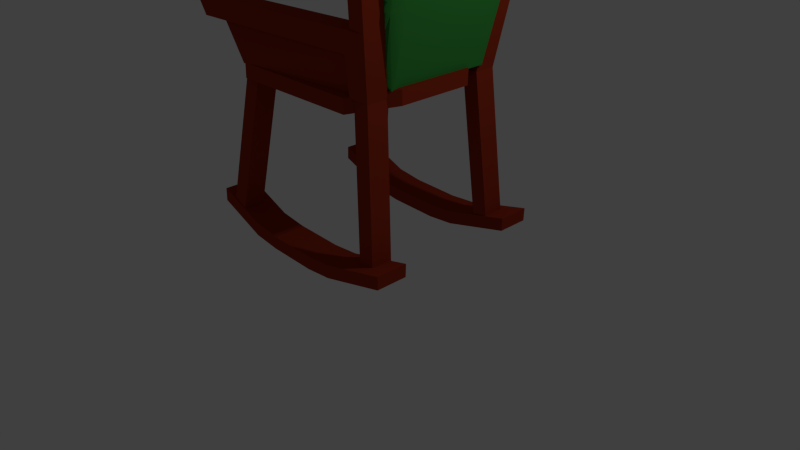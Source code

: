 # Source: rockingchair.blend  (saved by Blender 2.73.0; exported with 4.5.12 LTS)
import bpy
from mathutils import Matrix  # noqa: F401  (used for matrix-valued properties, if any)

bpy.ops.wm.read_factory_settings(use_empty=True)
scene = bpy.context.scene
scene.name = 'Scene'

# ---- collections
col_collection_1 = bpy.data.collections.new('Collection 1'); scene.collection.children.link(col_collection_1)

# ---- materials (node trees are filled in below, after node groups)
mat_coushion = bpy.data.materials.new('coushion')
mat_coushion.alpha_threshold = 0.0
mat_coushion.use_transparent_shadow = False
mat_coushion.diffuse_color = (0.04748, 0.3343, 0.05584, 1.0)
mat_coushion.roughness = 0.5
mat_coushion.specular_intensity = 0.0
mat_rocking_chair = bpy.data.materials.new('rocking chair')
mat_rocking_chair.alpha_threshold = 0.0
mat_rocking_chair.use_transparent_shadow = False
mat_rocking_chair.diffuse_color = (0.3343, 0.03541, 0.01215, 1.0)
mat_rocking_chair.roughness = 0.5
mat_rocking_chair.specular_intensity = 0.0

# ---- material node trees

# ---- world
world_world = bpy.data.worlds.new('World'); scene.world = world_world
world_world.color = (0.05088, 0.05088, 0.05088)
world_world.use_sun_shadow = False
world_world.sun_shadow_jitter_overblur = 0.0
world_world.cycles.sampling_method = 'MANUAL'
world_world.cycles.sample_map_resolution = 256

# ---- cameras
cam_camera = bpy.data.cameras.new('Camera')
cam_camera.clip_end = 100.0
cam_camera.lens = 35.0
cam_camera.sensor_width = 32.0
cam_camera.sensor_height = 18.0
cam_camera.ortho_scale = 7.314
cam_camera.dof.focus_distance = 0.0
cam_camera.dof.aperture_fstop = 128.0

# ---- lights
light_lamp = bpy.data.lights.new('Lamp', 'POINT')
light_lamp.transmission_factor = 0.0
light_lamp.cutoff_distance = 30.0
light_lamp.energy = 100.0
light_lamp.shadow_buffer_clip_start = 1.001
light_lamp.shadow_soft_size = 0.1
light_lamp.shadow_maximum_resolution = 0.006
light_lamp.use_absolute_resolution = True
light_lamp.cycles.use_multiple_importance_sampling = False

# ---- meshes
me_cube = bpy.data.meshes.new('Cube')
me_cube.from_pydata([(-1.0, -1.0, -1.0), (-1.0, 1.0, -1.0), (1.0, 1.0, -1.0), (1.0, -1.0, -1.0), (-1.0, -1.0, 1.0), (-1.0, 1.0, 1.0), (1.0, 1.443, 1.0), (1.0, -1.601, 1.0), (-1.119, 0.6058, 0.9961), (-1.0, 0.6058, -1.0), (0.7711, 0.6058, 1.243), (1.0, 0.6058, -1.0), (-1.0, -0.634, -1.0), (0.7711, -0.634, 1.243), (-1.119, -0.634, 0.9961), (1.0, -0.634, -1.0), (-0.5529, 1.443, 1.0), (-0.5529, 1.0, -1.0), (-0.5529, -1.601, 1.0), (-0.5529, -1.0, -1.0), (-0.7819, 0.6058, 1.243), (-0.5529, 0.6058, -1.0), (-0.5529, -0.634, -1.0), (-0.7819, -0.634, 1.243), (-1.0, -1.0, 0.6423), (-1.0, 1.0, 0.6423), (1.0, 1.306, 0.6423), (1.0, -1.52, 0.6423), (1.0, 0.6058, 0.6423), (-1.095, 0.6058, 0.6391), (-1.095, -0.634, 0.6391), (1.0, -0.634, 0.6423), (-0.5529, -1.52, 0.6423), (-0.5529, 1.306, 0.6423), (-1.119, 0.5306, 0.9961), (1.0, 0.5306, -1.0), (-1.0, 0.5306, -1.0), (0.7711, 0.5306, 1.243), (-0.5529, 0.5306, -1.0), (-0.7819, 0.5306, 1.243), (1.0, 0.5306, 0.6423), (-1.095, 0.5306, 0.6391), (-1.0, -0.5589, -1.0), (0.7711, -0.5589, 1.243), (-0.5529, -0.5589, -1.0), (-0.7819, -0.5589, 1.243), (-1.095, -0.5589, 0.6391), (-1.119, -0.5589, 0.9961), (1.0, -0.5589, -1.0), (1.0, -0.5589, 0.6423), (-1.0, 1.0, 0.5891), (1.0, 1.299, 0.5891), (1.0, -1.52, 0.5891), (1.0, 0.6058, 0.5891), (-1.095, 0.6058, 0.586), (-1.095, -0.634, 0.586), (1.0, -0.634, 0.5891), (-0.5529, -1.52, 0.5891), (-0.5529, 1.299, 0.5891), (-1.0, -1.0, 0.5891), (1.0, 0.5306, 0.5891), (-1.095, 0.5306, 0.586), (-1.095, -0.5589, 0.586), (1.0, -0.5589, 0.5891), (-1.0, 1.0, -0.2165), (1.0, 1.14, -0.2165), (1.0, -1.251, -0.2165), (1.0, 0.6058, -0.2165), (-1.095, 0.6058, -0.2196), (-1.095, -0.634, -0.2196), (1.0, -0.634, -0.2165), (-0.5529, -1.251, -0.2165), (-0.5529, 1.14, -0.2165), (1.0, 0.5306, -0.2165), (-1.095, 0.5306, -0.2196), (-1.095, -0.5589, -0.2196), (1.0, -0.5589, -0.2165), (-1.0, -1.0, -0.2165), (-1.0, 1.0, -0.2692), (1.0, 1.122, -0.2692), (1.0, -1.251, -0.2692), (1.0, 0.6058, -0.2692), (-1.095, 0.6058, -0.2723), (-1.095, -0.634, -0.2723), (1.0, -0.634, -0.2692), (-0.5529, -1.251, -0.2692), (-0.5529, 1.122, -0.2692), (1.0, 0.5306, -0.2692), (-1.095, 0.5306, -0.2723), (-1.095, -0.5589, -0.2723), (1.0, -0.5589, -0.2692), (-1.0, -1.0, -0.2692), (-1.0, 1.0, -0.9821), (1.0, 1.0, -0.9821), (1.0, -1.0, -0.9821), (1.0, 0.6058, -0.9821), (-1.119, 0.6058, -0.986), (-1.119, -0.634, -0.986), (1.0, -0.634, -0.9821), (-0.5529, -1.0, -0.9821), (-0.5529, 1.0, -0.9821), (1.0, 0.5306, -0.9821), (-1.119, 0.5306, -0.986), (-1.119, -0.5589, -0.986), (1.0, -0.5589, -0.9821), (-1.0, -1.0, -0.9821), (-1.119, 0.9174, 0.9961), (1.0, 0.9174, -1.0), (-1.0, 0.9174, -1.0), (0.952, 1.36, 1.051), (-0.6009, 1.36, 1.051), (-0.5529, 0.9174, -1.0), (1.0, 0.9174, 0.6423), (-1.119, 0.9174, 0.6383), (1.0, 0.9174, 0.5891), (-1.119, 0.9174, 0.5852), (1.0, 0.9174, -0.2165), (-1.119, 0.9174, -0.2204), (1.0, 0.9174, -0.2692), (-1.119, 0.9174, -0.2731), (1.0, 0.9174, -0.9821), (-1.119, 0.9174, -0.986), (-1.0, -0.9378, -1.0), (0.9611, -1.539, 1.041), (-1.119, -0.9378, 0.9961), (1.0, -0.9378, -1.0), (-0.5919, -1.539, 1.041), (-0.5529, -0.9378, -1.0), (-1.119, -0.9378, 0.6383), (1.0, -0.9378, 0.6423), (-1.119, -0.9378, 0.5852), (1.0, -0.9378, 0.5891), (-1.119, -0.9378, -0.2204), (1.0, -0.9378, -0.2165), (-1.119, -0.9378, -0.2731), (1.0, -0.9378, -0.2692), (-1.119, -0.9378, -0.986), (1.0, -0.9378, -0.9821), (-1.0, 0.5222, 1.0), (1.0, 0.5222, -1.0), (1.0, 0.5222, 0.6423), (-1.0, 0.5222, -1.0), (0.7711, 0.5222, 1.243), (-0.5529, 0.5222, -1.0), (-0.7819, 0.5222, 1.243), (-1.0, 0.5222, 0.6423), (1.0, 0.5222, 0.5891), (-1.0, 0.5222, 0.5891), (1.0, 0.5222, -0.2165), (-1.0, 0.5222, -0.2165), (1.0, 0.5222, -0.2692), (-1.0, 0.5222, -0.2692), (1.0, 0.5222, -0.9821), (-1.0, 0.5222, -0.9821), (-1.0, 0.6162, -1.0), (0.7772, 0.6162, 1.236), (-0.7758, 0.6162, 1.236), (-0.5529, 0.6162, -1.0), (-1.0, 0.6162, 0.6423), (-1.0, 0.6162, 0.5891), (-1.0, 0.6162, -0.2165), (-1.0, 0.6162, -0.2692), (-1.0, 0.6162, -0.9821), (-1.0, 0.6162, 1.0), (1.0, 0.6162, -1.0), (1.0, 0.6162, 0.6423), (1.0, 0.6162, 0.5891), (1.0, 0.6162, -0.2165), (1.0, 0.6162, -0.2692), (1.0, 0.6162, -0.9821), (-1.0, -1.0, -0.284), (-1.0, 1.0, -0.284), (1.0, 1.122, -0.284), (1.0, -1.251, -0.284), (1.0, 0.6058, -0.284), (-1.0, 0.6058, -0.284), (-1.0, -0.634, -0.284), (1.0, -0.634, -0.284), (-0.5529, -1.251, -0.284), (-0.5529, 1.122, -0.284), (1.0, 0.5306, -0.284), (-1.0, 0.5306, -0.284), (-1.0, -0.5589, -0.284), (1.0, -0.5589, -0.284), (-1.0, 0.9174, -0.284), (1.0, 0.9174, -0.284), (1.0, -0.9378, -0.284), (-1.0, -0.9378, -0.284), (-1.0, 0.5222, -0.284), (1.0, 0.5222, -0.284), (-1.0, 0.6162, -0.284), (1.0, 0.6162, -0.284), (-1.0, -0.5469, -1.0), (0.7711, -0.5469, 1.243), (-0.5529, -0.5469, -1.0), (-0.7819, -0.5469, 1.243), (-1.0, -0.5469, 0.6423), (-1.0, -0.5469, 0.5891), (-1.0, -0.5469, -0.2165), (-1.0, -0.5469, -0.2692), (-1.0, -0.5469, -0.9821), (-1.0, -0.5469, 1.0), (1.0, -0.5469, -1.0), (1.0, -0.5469, 0.6423), (1.0, -0.5469, 0.5891), (1.0, -0.5469, -0.2165), (1.0, -0.5469, -0.2692), (1.0, -0.5469, -0.9821), (-1.0, -0.5469, -0.284), (1.0, -0.5469, -0.284), (-1.0, -0.6464, 1.0), (1.0, -0.6464, -1.0), (1.0, -0.6464, 0.6423), (1.0, -0.6464, 0.5891), (1.0, -0.6464, -0.2165), (1.0, -0.6464, -0.2692), (1.0, -0.6464, -0.9821), (-1.0, -0.6464, -1.0), (0.7788, -0.6464, 1.235), (-0.7741, -0.6464, 1.235), (-0.5529, -0.6464, -1.0), (-1.0, -0.6464, 0.6423), (-1.0, -0.6464, 0.5891), (-1.0, -0.6464, -0.2165), (-1.0, -0.6464, -0.2692), (-1.0, -0.6464, -0.9821), (1.0, -0.6464, -0.284), (-1.0, -0.6464, -0.284), (-1.0, -1.0, -0.2076), (-1.0, 1.0, -0.2076), (1.0, 1.14, -0.2076), (1.0, -1.251, -0.2076), (1.0, 0.6058, -0.2076), (-1.0, 0.6058, -0.2076), (-1.0, -0.634, -0.2076), (1.0, -0.634, -0.2076), (-0.5529, -1.251, -0.2076), (-0.5529, 1.14, -0.2076), (1.0, 0.5306, -0.2076), (-1.0, 0.5306, -0.2076), (-1.0, -0.5589, -0.2076), (1.0, -0.5589, -0.2076), (-1.0, 0.9174, -0.2076), (1.0, 0.9174, -0.2076), (1.0, -0.9378, -0.2076), (-1.0, -0.9378, -0.2076), (-1.0, 0.5222, -0.2076), (1.0, 0.5222, -0.2076), (-1.0, 0.6162, -0.2076), (1.0, 0.6162, -0.2076), (-1.0, -0.5469, -0.2076), (1.0, -0.5469, -0.2076), (1.0, -0.6464, -0.2076), (-1.0, -0.6464, -0.2076), (-1.0, -1.0, 0.5763), (-1.0, 1.0, 0.5763), (1.0, 1.299, 0.5763), (1.0, -1.52, 0.5763), (1.0, 0.6058, 0.5763), (-1.0, 0.6058, 0.5763), (-1.0, -0.634, 0.5763), (1.0, -0.634, 0.5763), (-0.5529, -1.52, 0.5763), (-0.5529, 1.299, 0.5763), (1.0, 0.5306, 0.5763), (-1.0, 0.5306, 0.5763), (-1.0, -0.5589, 0.5763), (1.0, -0.5589, 0.5763), (-1.0, 0.9174, 0.5763), (1.0, 0.9174, 0.5763), (1.0, -0.9378, 0.5763), (-1.0, -0.9378, 0.5763), (-1.0, 0.5222, 0.5763), (1.0, 0.5222, 0.5763), (-1.0, 0.6162, 0.5763), (1.0, 0.6162, 0.5763), (-1.0, -0.5469, 0.5763), (1.0, -0.5469, 0.5763), (1.0, -0.6464, 0.5763), (-1.0, -0.6464, 0.5763), (-1.0, -1.0, 0.6477), (-1.0, 1.0, 0.6477), (1.0, 1.306, 0.6477), (1.0, -1.52, 0.6477), (0.9965, 0.6058, 0.6514), (-1.0, 0.6058, 0.6477), (-1.0, -0.634, 0.6477), (0.9965, -0.634, 0.6514), (-0.5529, -1.52, 0.6477), (-0.5529, 1.306, 0.6477), (-1.0, 0.5306, 0.6477), (0.9965, 0.5306, 0.6514), (-1.0, -0.5589, 0.6477), (0.9965, -0.5589, 0.6514), (-1.0, 0.9174, 0.6477), (0.9993, 0.9174, 0.6485), (0.9994, -0.9378, 0.6484), (-1.0, -0.9378, 0.6477), (0.9965, 0.5222, 0.6514), (-1.0, 0.5222, 0.6477), (-1.0, 0.6162, 0.6477), (0.9966, 0.6162, 0.6513), (-1.0, -0.5469, 0.6477), (0.9965, -0.5469, 0.6514), (0.9966, -0.6464, 0.6513), (-1.0, -0.6464, 0.6477), (-1.0, -1.0, 0.6536), (-1.0, 1.0, 0.6536), (1.0, 1.306, 0.6536), (1.0, -1.52, 0.6536), (0.9928, 0.6058, 0.6612), (-1.119, 0.6058, 0.6496), (-1.119, -0.634, 0.6496), (0.9928, -0.634, 0.6612), (-0.5529, -1.52, 0.6536), (-0.5529, 1.306, 0.6536), (-1.119, 0.5306, 0.6496), (0.9928, 0.5306, 0.6612), (-1.119, -0.5589, 0.6496), (0.9928, -0.5589, 0.6612), (-1.119, 0.9174, 0.6496), (0.9985, 0.9174, 0.6552), (0.9988, -0.9378, 0.6549), (-1.119, -0.9378, 0.6496), (0.9928, 0.5222, 0.6612), (-1.0, 0.5222, 0.6536), (-1.0, 0.6162, 0.6536), (0.993, 0.6162, 0.661), (-1.0, -0.5469, 0.6536), (0.9928, -0.5469, 0.6612), (0.993, -0.6464, 0.661), (-1.0, -0.6464, 0.6536), (-1.0, 1.0, 0.5658), (1.0, 1.299, 0.5658), (1.0, -1.52, 0.5658), (1.0, 0.6058, 0.5658), (-1.119, 0.6058, 0.5618), (-1.119, -0.634, 0.5618), (1.0, -0.634, 0.5658), (-0.5529, -1.52, 0.5658), (-0.5529, 1.299, 0.5658), (1.0, 0.5306, 0.5658), (-1.119, 0.5306, 0.5618), (-1.119, -0.5589, 0.5618), (1.0, -0.5589, 0.5658), (-1.119, 0.9174, 0.5618), (1.0, 0.9174, 0.5658), (1.0, -0.9378, 0.5658), (-1.119, -0.9378, 0.5618), (-1.0, 0.5222, 0.5658), (1.0, 0.5222, 0.5658), (-1.0, 0.6162, 0.5658), (1.0, 0.6162, 0.5658), (-1.0, -0.5469, 0.5658), (1.0, -0.5469, 0.5658), (1.0, -0.6464, 0.5658), (-1.0, -0.6464, 0.5658), (-1.0, -1.0, 0.5658), (-1.119, -0.5348, 0.9961), (1.0, -0.5348, -1.0), (1.0, -0.5348, 0.6423), (1.0, -0.5348, 0.5891), (1.0, -0.5348, -0.2165), (1.0, -0.5348, -0.2692), (1.0, -0.5348, -0.9821), (1.0, -0.5348, -0.284), (-1.0, -0.5348, -1.0), (0.7711, -0.5348, 1.243), (-0.5529, -0.5348, -1.0), (-0.7819, -0.5348, 1.243), (-1.119, -0.5348, 0.6383), (-1.119, -0.5348, 0.5852), (-1.119, -0.5348, -0.2204), (-1.119, -0.5348, -0.2731), (-1.119, -0.5348, -0.986), (-1.0, -0.5348, -0.284), (1.0, -0.5348, -0.2076), (-1.0, -0.5348, -0.2076), (-1.0, -0.5348, 0.5763), (1.0, -0.5348, 0.5763), (0.9965, -0.5348, 0.6514), (-1.0, -0.5348, 0.6477), (-1.119, -0.5348, 0.6496), (0.9928, -0.5348, 0.6612), (-1.119, -0.5348, 0.5618), (1.0, -0.5348, 0.5658), (-1.0, -0.653, -1.0), (0.783, -0.653, 1.23), (-0.77, -0.653, 1.23), (-0.5529, -0.653, -1.0), (-1.119, -0.653, 0.6383), (-1.119, -0.653, 0.5852), (-1.119, -0.653, -0.2204), (-1.119, -0.653, -0.2731), (-1.119, -0.653, -0.986), (-1.0, -0.653, -0.284), (-1.119, -0.653, 0.9961), (1.0, -0.653, -1.0), (1.0, -0.653, 0.6423), (1.0, -0.653, 0.5891), (1.0, -0.653, -0.2165), (1.0, -0.653, -0.2692), (1.0, -0.653, -0.9821), (1.0, -0.653, -0.284), (-1.0, -0.653, -0.2076), (1.0, -0.653, -0.2076), (1.0, -0.653, 0.5763), (-1.0, -0.653, 0.5763), (-1.0, -0.653, 0.6477), (0.9967, -0.653, 0.6512), (0.9931, -0.653, 0.6608), (-1.119, -0.653, 0.6496), (1.0, -0.653, 0.5658), (-1.119, -0.653, 0.5618), (-1.119, 0.6317, 0.9961), (1.0, 0.6317, -1.0), (1.0, 0.6317, 0.6423), (1.0, 0.6317, 0.5891), (1.0, 0.6317, -0.2165), (1.0, 0.6317, -0.2692), (1.0, 0.6317, -0.9821), (-1.0, 0.6317, -1.0), (0.7861, 0.6317, 1.227), (-0.7668, 0.6317, 1.227), (-0.5529, 0.6317, -1.0), (-1.119, 0.6317, 0.6383), (-1.119, 0.6317, 0.5852), (-1.119, 0.6317, -0.2204), (-1.119, 0.6317, -0.2731), (-1.119, 0.6317, -0.986), (1.0, 0.6317, -0.284), (-1.0, 0.6317, -0.284), (1.0, 0.6317, -0.2076), (-1.0, 0.6317, -0.2076), (-1.0, 0.6317, 0.5763), (1.0, 0.6317, 0.5763), (0.9967, 0.6317, 0.6512), (-1.0, 0.6317, 0.6477), (-1.119, 0.6317, 0.6496), (0.9933, 0.6317, 0.6607), (-1.119, 0.6317, 0.5618), (1.0, 0.6317, 0.5658), (-1.119, 0.4986, 0.9961), (1.0, 0.4986, -1.0), (1.0, 0.4986, 0.6423), (1.0, 0.4986, 0.5891), (1.0, 0.4986, -0.2165), (1.0, 0.4986, -0.2692), (1.0, 0.4986, -0.9821), (1.0, 0.4986, -0.284), (1.0, 0.4986, -0.2076), (1.0, 0.4986, 0.5763), (0.9965, 0.4986, 0.6514), (0.9928, 0.4986, 0.6612), (1.0, 0.4986, 0.5658), (-1.0, 0.4986, -1.0), (0.7711, 0.4986, 1.243), (-0.5529, 0.4986, -1.0), (-0.7819, 0.4986, 1.243), (-1.119, 0.4986, 0.6383), (-1.119, 0.4986, 0.5852), (-1.119, 0.4986, -0.2204), (-1.119, 0.4986, -0.2731), (-1.119, 0.4986, -0.986), (-1.0, 0.4986, -0.284), (-1.0, 0.4986, -0.2076), (-1.0, 0.4986, 0.5763), (-1.0, 0.4986, 0.6477), (-1.119, 0.4986, 0.6496), (-1.119, 0.4986, 0.5618), (-1.0, 1.0, -0.2027), (1.0, 1.14, -0.2027), (1.0, -1.251, -0.2027), (1.0, 0.6058, -0.2027), (-1.119, 0.6058, -0.2066), (-1.119, -0.634, -0.2066), (1.0, -0.634, -0.2027), (-0.5529, -1.251, -0.2027), (-0.5529, 1.14, -0.2027), (1.0, 0.5306, -0.2027), (-1.119, 0.5306, -0.2066), (-1.119, -0.5589, -0.2066), (1.0, -0.5589, -0.2027), (-1.119, 0.9174, -0.2066), (1.0, 0.9174, -0.2027), (1.0, -0.9378, -0.2027), (-1.119, -0.9378, -0.2066), (-1.0, 0.5222, -0.2027), (1.0, 0.5222, -0.2027), (-1.0, 0.6162, -0.2027), (1.0, 0.6162, -0.2027), (-1.0, -0.5469, -0.2027), (1.0, -0.5469, -0.2027), (1.0, -0.6464, -0.2027), (-1.0, -0.6464, -0.2027), (-1.0, -1.0, -0.2027), (-1.119, -0.5348, -0.2066), (1.0, -0.5348, -0.2027), (1.0, -0.653, -0.2027), (-1.119, -0.653, -0.2066), (-1.119, 0.6317, -0.2066), (1.0, 0.6317, -0.2027), (1.0, 0.4986, -0.2027), (-1.119, 0.4986, -0.2066), (-1.0, 1.0, -0.2956), (1.0, 1.122, -0.2956), (1.0, -1.251, -0.2956), (1.0, 0.6058, -0.2956), (-1.119, 0.6058, -0.2996), (-1.119, -0.634, -0.2996), (1.0, -0.634, -0.2956), (-0.5529, -1.251, -0.2956), (-0.5529, 1.122, -0.2956), (1.0, 0.5306, -0.2956), (-1.119, 0.5306, -0.2996), (-1.119, -0.5589, -0.2996), (1.0, -0.5589, -0.2956), (-1.119, 0.9174, -0.2996), (1.0, 0.9174, -0.2956), (1.0, -0.9378, -0.2956), (-1.119, -0.9378, -0.2996), (-1.0, 0.5222, -0.2956), (1.0, 0.5222, -0.2956), (-1.0, 0.6162, -0.2956), (1.0, 0.6162, -0.2956), (-1.0, -1.0, -0.2956), (-1.0, -0.5469, -0.2956), (1.0, -0.5469, -0.2956), (1.0, -0.6464, -0.2956), (-1.0, -0.6464, -0.2956), (1.0, -0.5348, -0.2956), (-1.119, -0.5348, -0.2996), (-1.119, -0.653, -0.2996), (1.0, -0.653, -0.2956), (1.0, 0.6317, -0.2956), (-1.119, 0.6317, -0.2996), (1.0, 0.4986, -0.2956), (-1.119, 0.4986, -0.2996)], [], [(121, 92, 1, 108), (100, 93, 2, 17), (137, 94, 3, 125), (99, 105, 0, 19), (111, 17, 2, 107), (110, 16, 5, 106), (39, 20, 8, 34), (38, 21, 11, 35), (169, 95, 11, 164), (102, 96, 9, 36), (225, 97, 12, 217), (220, 22, 15, 211), (219, 23, 14, 210), (104, 98, 15, 48), (218, 13, 23, 219), (217, 12, 22, 220), (36, 9, 21, 38), (37, 10, 20, 39), (109, 6, 16, 110), (108, 1, 17, 111), (94, 99, 19, 3), (92, 100, 17, 1), (281, 289, 33, 25), (283, 288, 32, 27), (293, 287, 31, 49), (305, 286, 30, 221), (290, 285, 29, 41), (301, 284, 28, 165), (288, 280, 24, 32), (296, 283, 27, 129), (289, 282, 26, 33), (294, 281, 25, 113), (299, 290, 41, 145), (284, 291, 40, 28), (142, 37, 39, 144), (141, 36, 38, 143), (95, 101, 35, 11), (153, 102, 36, 141), (143, 38, 35, 139), (144, 39, 34, 138), (23, 45, 47, 14), (22, 44, 48, 15), (97, 103, 42, 12), (12, 42, 44, 22), (13, 43, 45, 23), (286, 292, 46, 30), (303, 293, 49, 203), (207, 104, 48, 202), (203, 49, 63, 204), (30, 46, 62, 55), (145, 41, 61, 147), (28, 40, 60, 53), (25, 33, 58, 50), (27, 32, 57, 52), (49, 31, 56, 63), (221, 30, 55, 222), (41, 29, 54, 61), (165, 28, 53, 166), (32, 24, 59, 57), (129, 27, 52, 131), (33, 26, 51, 58), (113, 25, 50, 115), (251, 241, 76, 205), (234, 240, 75, 69), (246, 239, 74, 149), (232, 238, 73, 67), (229, 237, 72, 64), (231, 236, 71, 66), (241, 235, 70, 76), (253, 234, 69, 223), (239, 233, 68, 74), (249, 232, 67, 167), (236, 228, 77, 71), (244, 231, 66, 133), (237, 230, 65, 72), (242, 229, 64, 117), (205, 76, 90, 206), (69, 75, 89, 83), (149, 74, 88, 151), (67, 73, 87, 81), (64, 72, 86, 78), (66, 71, 85, 80), (76, 70, 84, 90), (223, 69, 83, 224), (74, 68, 82, 88), (167, 67, 81, 168), (71, 77, 91, 85), (133, 66, 80, 135), (72, 65, 79, 86), (117, 64, 78, 119), (527, 516, 104, 207), (509, 515, 103, 97), (521, 514, 102, 153), (507, 513, 101, 95), (504, 512, 100, 92), (506, 511, 99, 94), (516, 510, 98, 104), (529, 509, 97, 225), (514, 508, 96, 102), (524, 507, 95, 169), (511, 525, 105, 99), (519, 506, 94, 137), (512, 505, 93, 100), (517, 504, 92, 121), (535, 517, 121, 429), (505, 518, 120, 93), (427, 117, 119, 428), (65, 116, 118, 79), (433, 242, 117, 427), (230, 243, 116, 65), (425, 113, 115, 426), (26, 112, 114, 51), (437, 294, 113, 425), (282, 295, 112, 26), (421, 108, 111, 424), (422, 109, 110, 423), (93, 120, 107, 2), (423, 110, 106, 414), (424, 111, 107, 415), (429, 121, 108, 421), (533, 519, 137, 402), (525, 520, 136, 105), (400, 133, 135, 401), (77, 132, 134, 91), (405, 244, 133, 400), (228, 245, 132, 77), (398, 129, 131, 399), (24, 128, 130, 59), (409, 296, 129, 398), (280, 297, 128, 24), (0, 122, 127, 19), (7, 123, 126, 18), (18, 126, 124, 4), (19, 127, 125, 3), (105, 136, 122, 0), (402, 137, 125, 397), (537, 521, 153, 463), (513, 522, 152, 101), (461, 149, 151, 462), (73, 148, 150, 87), (465, 246, 149, 461), (238, 247, 148, 73), (459, 145, 147, 460), (40, 140, 146, 60), (101, 152, 139, 35), (291, 298, 140, 40), (458, 144, 138, 442), (457, 143, 139, 443), (463, 153, 141, 455), (455, 141, 143, 457), (456, 142, 144, 458), (467, 299, 145, 459), (96, 162, 154, 9), (21, 157, 164, 11), (20, 156, 163, 8), (10, 155, 156, 20), (9, 154, 157, 21), (285, 300, 158, 29), (29, 158, 159, 54), (233, 248, 160, 68), (68, 160, 161, 82), (508, 523, 162, 96), (534, 524, 169, 420), (418, 167, 168, 419), (432, 249, 167, 418), (416, 165, 166, 417), (436, 301, 165, 416), (420, 169, 164, 415), (419, 168, 191, 430), (82, 161, 190, 175), (87, 150, 189, 180), (462, 151, 188, 464), (91, 134, 187, 170), (401, 135, 186, 403), (79, 118, 185, 172), (428, 119, 184, 431), (119, 78, 171, 184), (86, 79, 172, 179), (135, 80, 173, 186), (85, 91, 170, 178), (168, 81, 174, 191), (88, 82, 175, 181), (224, 83, 176, 227), (90, 84, 177, 183), (80, 85, 178, 173), (78, 86, 179, 171), (81, 87, 180, 174), (151, 88, 181, 188), (83, 89, 182, 176), (206, 90, 183, 209), (363, 206, 209, 365), (89, 199, 208, 182), (292, 302, 196, 46), (43, 193, 195, 45), (42, 192, 194, 44), (103, 200, 192, 42), (44, 194, 202, 48), (45, 195, 201, 47), (46, 196, 197, 62), (240, 250, 198, 75), (75, 198, 199, 89), (515, 526, 200, 103), (530, 527, 207, 364), (362, 205, 206, 363), (376, 251, 205, 362), (360, 203, 204, 361), (364, 207, 202, 359), (380, 303, 203, 360), (393, 224, 227, 395), (84, 215, 226, 177), (98, 216, 211, 15), (287, 304, 212, 31), (31, 212, 213, 56), (235, 252, 214, 70), (70, 214, 215, 84), (510, 528, 216, 98), (532, 529, 225, 394), (392, 223, 224, 393), (404, 253, 223, 392), (390, 221, 222, 391), (408, 305, 221, 390), (386, 217, 220, 389), (387, 218, 219, 388), (388, 219, 210, 396), (389, 220, 211, 397), (394, 225, 217, 386), (499, 494, 253, 404), (476, 493, 252, 235), (497, 492, 251, 376), (481, 491, 250, 240), (501, 490, 249, 432), (474, 489, 248, 233), (479, 488, 247, 238), (503, 487, 246, 465), (495, 486, 245, 228), (498, 485, 244, 405), (471, 484, 243, 230), (500, 483, 242, 433), (483, 470, 229, 242), (478, 471, 230, 237), (485, 472, 231, 244), (477, 495, 228, 236), (490, 473, 232, 249), (480, 474, 233, 239), (494, 475, 234, 253), (482, 476, 235, 241), (472, 477, 236, 231), (470, 478, 237, 229), (473, 479, 238, 232), (487, 480, 239, 246), (475, 481, 240, 234), (492, 482, 241, 251), (204, 63, 267, 277), (55, 62, 266, 260), (147, 61, 265, 272), (53, 60, 264, 258), (50, 58, 263, 255), (52, 57, 262, 257), (63, 56, 261, 267), (222, 55, 260, 279), (61, 54, 259, 265), (166, 53, 258, 275), (57, 59, 254, 262), (131, 52, 257, 270), (58, 51, 256, 263), (115, 50, 255, 268), (426, 115, 268, 434), (51, 114, 269, 256), (399, 131, 270, 406), (59, 130, 271, 254), (460, 147, 272, 466), (60, 146, 273, 264), (54, 159, 274, 259), (417, 166, 275, 435), (62, 197, 276, 266), (361, 204, 277, 379), (56, 213, 278, 261), (391, 222, 279, 407), (411, 331, 305, 408), (313, 330, 304, 287), (383, 329, 303, 380), (318, 328, 302, 292), (439, 327, 301, 436), (311, 326, 300, 285), (468, 325, 299, 467), (317, 324, 298, 291), (306, 323, 297, 280), (410, 322, 296, 409), (308, 321, 295, 282), (438, 320, 294, 437), (329, 319, 293, 303), (312, 318, 292, 286), (310, 317, 291, 284), (325, 316, 290, 299), (320, 307, 281, 294), (315, 308, 282, 289), (322, 309, 283, 296), (314, 306, 280, 288), (327, 310, 284, 301), (316, 311, 285, 290), (331, 312, 286, 305), (319, 313, 287, 293), (309, 314, 288, 283), (307, 315, 289, 281), (5, 16, 315, 307), (7, 18, 314, 309), (43, 13, 313, 319), (210, 14, 312, 331), (34, 8, 311, 316), (155, 10, 310, 327), (18, 4, 306, 314), (123, 7, 309, 322), (16, 6, 308, 315), (106, 5, 307, 320), (138, 34, 316, 325), (10, 37, 317, 310), (14, 47, 318, 312), (193, 43, 319, 329), (414, 106, 320, 438), (6, 109, 321, 308), (387, 123, 322, 410), (4, 124, 323, 306), (37, 142, 324, 317), (442, 138, 325, 468), (8, 163, 326, 311), (422, 155, 327, 439), (47, 201, 328, 318), (367, 193, 329, 383), (13, 218, 330, 313), (396, 210, 331, 411), (277, 267, 344, 354), (260, 266, 343, 337), (272, 265, 342, 349), (258, 264, 341, 335), (255, 263, 340, 332), (257, 262, 339, 334), (267, 261, 338, 344), (279, 260, 337, 356), (265, 259, 336, 342), (275, 258, 335, 352), (262, 254, 357, 339), (270, 257, 334, 347), (263, 256, 333, 340), (268, 255, 332, 345), (434, 268, 345, 440), (256, 269, 346, 333), (406, 270, 347, 412), (254, 271, 348, 357), (466, 272, 349, 469), (264, 273, 350, 341), (259, 274, 351, 336), (435, 275, 352, 441), (266, 276, 353, 343), (379, 277, 354, 385), (261, 278, 355, 338), (407, 279, 356, 413), (451, 379, 385, 454), (276, 378, 384, 353), (456, 367, 383, 453), (201, 358, 382, 328), (328, 382, 381, 302), (453, 383, 380, 452), (445, 361, 379, 451), (197, 371, 378, 276), (491, 496, 377, 250), (502, 497, 376, 450), (452, 380, 360, 444), (448, 364, 359, 443), (444, 360, 361, 445), (450, 376, 362, 446), (446, 362, 363, 447), (536, 530, 364, 448), (447, 363, 365, 449), (199, 373, 375, 208), (302, 381, 370, 196), (193, 367, 369, 195), (192, 366, 368, 194), (200, 374, 366, 192), (194, 368, 359, 202), (195, 369, 358, 201), (196, 370, 371, 197), (250, 377, 372, 198), (198, 372, 373, 199), (526, 531, 374, 200), (271, 407, 413, 348), (278, 406, 412, 355), (124, 396, 411, 323), (218, 387, 410, 330), (330, 410, 409, 304), (323, 411, 408, 297), (130, 391, 407, 271), (213, 399, 406, 278), (493, 498, 405, 252), (486, 499, 404, 245), (136, 394, 386, 122), (127, 389, 397, 125), (126, 388, 396, 124), (123, 387, 388, 126), (122, 386, 389, 127), (297, 408, 390, 128), (128, 390, 391, 130), (245, 404, 392, 132), (132, 392, 393, 134), (520, 532, 394, 136), (134, 393, 395, 187), (215, 401, 403, 226), (216, 402, 397, 211), (304, 409, 398, 212), (212, 398, 399, 213), (252, 405, 400, 214), (214, 400, 401, 215), (528, 533, 402, 216), (269, 435, 441, 346), (274, 434, 440, 351), (109, 422, 439, 321), (163, 414, 438, 326), (326, 438, 437, 300), (321, 439, 436, 295), (114, 417, 435, 269), (159, 426, 434, 274), (489, 500, 433, 248), (484, 501, 432, 243), (161, 428, 431, 190), (118, 419, 430, 185), (120, 420, 415, 107), (295, 436, 416, 112), (112, 416, 417, 114), (243, 432, 418, 116), (116, 418, 419, 118), (518, 534, 420, 120), (162, 429, 421, 154), (157, 424, 415, 164), (156, 423, 414, 163), (155, 422, 423, 156), (154, 421, 424, 157), (300, 437, 425, 158), (158, 425, 426, 159), (248, 433, 427, 160), (160, 427, 428, 161), (523, 535, 429, 162), (150, 447, 449, 189), (522, 536, 448, 152), (148, 446, 447, 150), (247, 450, 446, 148), (140, 444, 445, 146), (152, 448, 443, 139), (298, 452, 444, 140), (488, 502, 450, 247), (146, 445, 451, 273), (324, 453, 452, 298), (142, 456, 453, 324), (273, 451, 454, 350), (378, 466, 469, 384), (358, 442, 468, 382), (382, 468, 467, 381), (371, 460, 466, 378), (496, 503, 465, 377), (373, 462, 464, 375), (381, 467, 459, 370), (367, 456, 458, 369), (366, 455, 457, 368), (374, 463, 455, 366), (368, 457, 443, 359), (369, 458, 442, 358), (370, 459, 460, 371), (377, 465, 461, 372), (372, 461, 462, 373), (531, 537, 463, 374), (384, 469, 503, 496), (350, 454, 502, 488), (346, 441, 501, 484), (351, 440, 500, 489), (348, 413, 499, 486), (355, 412, 498, 493), (454, 385, 497, 502), (353, 384, 496, 491), (354, 344, 482, 492), (337, 343, 481, 475), (349, 342, 480, 487), (335, 341, 479, 473), (332, 340, 478, 470), (334, 339, 477, 472), (344, 338, 476, 482), (356, 337, 475, 494), (342, 336, 474, 480), (352, 335, 473, 490), (339, 357, 495, 477), (347, 334, 472, 485), (340, 333, 471, 478), (345, 332, 470, 483), (440, 345, 483, 500), (333, 346, 484, 471), (412, 347, 485, 498), (357, 348, 486, 495), (469, 349, 487, 503), (341, 350, 488, 479), (336, 351, 489, 474), (441, 352, 490, 501), (343, 353, 491, 481), (385, 354, 492, 497), (338, 355, 493, 476), (413, 356, 494, 499), (375, 464, 537, 531), (189, 449, 536, 522), (190, 431, 535, 523), (185, 430, 534, 518), (226, 403, 533, 528), (187, 395, 532, 520), (208, 375, 531, 526), (449, 365, 530, 536), (395, 227, 529, 532), (177, 226, 528, 510), (365, 209, 527, 530), (182, 208, 526, 515), (430, 191, 524, 534), (175, 190, 523, 508), (180, 189, 522, 513), (464, 188, 521, 537), (170, 187, 520, 525), (403, 186, 519, 533), (172, 185, 518, 505), (431, 184, 517, 535), (184, 171, 504, 517), (179, 172, 505, 512), (186, 173, 506, 519), (178, 170, 525, 511), (191, 174, 507, 524), (181, 175, 508, 514), (227, 176, 509, 529), (183, 177, 510, 516), (173, 178, 511, 506), (171, 179, 512, 504), (174, 180, 513, 507), (188, 181, 514, 521), (176, 182, 515, 509), (209, 183, 516, 527)])
me_cube.polygons.foreach_set('use_smooth', [True] * 536)
me_cube.materials.append(mat_coushion)
me_cube.use_remesh_preserve_volume = False
me_cube.use_remesh_preserve_attributes = False
me_cube.use_mirror_vertex_groups = False
me_cube.update()
me_cube_001 = bpy.data.meshes.new('Cube.001')
me_cube_001.from_pydata([(-0.9874, -1.102, -1.089), (-1.0, 1.164, -1.0), (0.529, 0.9449, -1.025), (0.6225, -0.9936, -1.089), (-0.9874, -1.102, -0.9052), (-1.0, 1.164, -0.8161), (0.529, 0.9449, -0.8409), (0.6225, -0.9936, -0.9052), (-1.524, 0.4991, -0.8161), (-1.524, 0.4991, -1.0), (1.0, 0.4991, -0.8161), (1.0, 0.4991, -1.0), (-1.524, -0.5095, -1.0), (1.0, -0.5095, -0.8161), (-1.524, -0.5095, -0.8161), (1.0, -0.5095, -1.0), (-1.317, -1.168, -2.828), (-1.317, -0.8884, -2.828), (-1.108, -0.8884, -2.828), (-1.108, -1.168, -2.828), (-1.039, -1.036, -0.9965), (-1.039, -0.7559, -0.9965), (-0.8296, -0.7559, -0.9965), (-0.8296, -1.036, -0.9965), (-1.317, 0.954, -2.828), (-1.317, 1.234, -2.828), (-1.108, 1.234, -2.828), (-1.108, 0.954, -2.828), (-1.039, 0.7522, -0.9965), (-1.039, 1.032, -0.9965), (-0.8296, 1.032, -0.9965), (-0.8296, 0.7522, -0.9965), (0.9902, 0.8515, -0.1431), (0.9902, 1.131, -0.1431), (-1.338, 1.38, -0.1431), (-1.338, 1.1, -0.1431), (0.9939, 0.8554, -0.1126), (0.9939, 1.135, -0.1126), (0.7846, 1.135, -0.1126), (0.7846, 0.8554, -0.1126), (0.8955, -0.998, -2.828), (0.8955, -0.7183, -2.828), (1.105, -0.7183, -2.828), (1.105, -0.998, -2.828), (0.9703, -1.318, 1.453), (0.9703, -1.039, 1.453), (1.18, -1.039, 1.453), (1.18, -1.318, 1.453), (0.6884, -0.904, -0.9237), (0.6884, -0.6242, -0.9237), (0.8976, -0.6242, -0.9237), (0.8976, -0.904, -0.9237), (0.8955, 0.8758, -2.828), (0.8955, 1.156, -2.828), (1.105, 1.156, -2.828), (1.105, 0.8758, -2.828), (0.9703, 1.06, 1.453), (0.9703, 1.34, 1.453), (1.18, 1.34, 1.453), (1.18, 1.06, 1.453), (0.6884, 0.7494, -0.9237), (0.6884, 1.029, -0.9237), (0.8976, 1.029, -0.9237), (0.8976, 0.7494, -0.9237), (-0.8955, 1.073, -0.9132), (-0.9475, 1.169, -0.9184), (0.8989, 1.031, -0.9132), (0.8989, 0.7508, -0.9132), (-1.275, 1.066, -0.4051), (-1.275, 1.346, -0.4051), (0.9592, 1.097, -0.4051), (0.9592, 0.8172, -0.4051), (-1.105, 1.231, -0.447), (0.9548, 1.092, -0.4418), (0.9548, 0.8124, -0.4418), (-1.054, 1.135, -0.4418), (0.7809, -1.04, -0.1439), (0.7809, -0.7602, -0.1439), (0.9901, -0.7602, -0.1439), (0.9901, -1.04, -0.1439), (-1.509, -1.057, -0.1739), (0.9866, -0.755, -0.1739), (0.9866, -1.035, -0.1739), (-1.509, -1.337, -0.1739), (-1.424, -1.015, -0.4153), (0.9579, -0.7129, -0.4153), (0.9579, -0.9927, -0.4153), (-1.424, -1.295, -0.4153), (-1.321, -1.03, -0.4272), (0.9565, -0.7108, -0.4272), (0.9565, -0.9906, -0.4272), (-1.321, -1.129, -0.4272), (-1.006, -1.008, -0.9138), (0.8988, -0.626, -0.9138), (0.8988, -0.9057, -0.9138), (-1.006, -1.107, -0.9138), (0.961, 0.8554, -0.1126), (0.961, 1.135, -0.1126), (1.147, 1.34, 1.453), (1.072, 1.156, -2.828), (1.147, 1.06, 1.453), (1.072, 0.8758, -2.828), (0.8648, 0.7494, -0.9237), (0.8648, 1.029, -0.9237), (0.6251, 1.17, -0.1431), (0.6251, 0.8905, -0.1431), (0.6093, 0.9559, -0.914), (0.6175, 0.8431, -0.9132), (0.6088, 0.8562, -0.4051), (0.6088, 1.136, -0.4051), (0.6398, 0.9048, -0.4418), (0.6317, 1.018, -0.4426), (0.9627, 0.8554, -0.1126), (1.148, 1.34, 1.453), (1.073, 0.8758, -2.828), (0.8665, 0.7494, -0.9237), (0.6432, 0.8885, -0.1431), (0.6314, 0.7989, -0.9132), (0.6262, 0.8543, -0.4051), (0.6555, 0.8605, -0.4418), (0.9627, 1.135, -0.1126), (1.073, 1.156, -2.828), (1.148, 1.06, 1.453), (0.8665, 1.029, -0.9237), (0.6432, 1.168, -0.1431), (0.6237, 1.004, -0.914), (0.6262, 1.134, -0.4051), (0.6477, 1.065, -0.4426), (1.154, -1.039, 1.453), (1.079, -0.7183, -2.828), (1.154, -1.318, 1.453), (1.079, -0.998, -2.828), (0.8717, -0.904, -0.9237), (0.8717, -0.6242, -0.9237), (0.9642, -0.7602, -0.1439), (0.9642, -1.04, -0.1439), (0.6772, -0.7924, -0.1739), (0.6772, -1.072, -0.1739), (0.6626, -0.7503, -0.4153), (0.6626, -1.03, -0.4153), (0.6742, -0.7405, -0.4272), (0.6742, -1.02, -0.4272), (0.6627, -0.6634, -0.9138), (0.6627, -0.9432, -0.9138), (1.077, -0.7183, -2.828), (1.152, -1.318, 1.453), (0.8701, -0.6242, -0.9237), (0.9626, -0.7602, -0.1439), (0.6584, -0.7947, -0.1739), (0.6447, -0.7526, -0.4153), (0.657, -0.7808, -0.4272), (0.6483, -0.7042, -0.9138), (1.152, -1.039, 1.453), (1.077, -0.998, -2.828), (0.8701, -0.904, -0.9237), (0.9626, -1.04, -0.1439), (0.6584, -1.074, -0.1739), (0.6447, -1.032, -0.4153), (0.657, -0.945, -0.4272), (0.6483, -0.8684, -0.9138), (-1.487, 0.8461, -2.833), (-1.487, 1.263, -2.833), (1.371, 1.277, -2.833), (1.371, 0.8602, -2.833), (-1.487, 0.8461, -2.663), (-1.487, 1.263, -2.663), (1.371, 1.277, -2.663), (1.371, 0.8602, -2.663), (0.1691, 1.273, -2.941), (0.1691, 1.273, -3.111), (0.1691, 0.8555, -2.941), (0.1691, 0.8555, -3.111), (-0.4738, 1.268, -3.111), (-0.4738, 0.851, -2.941), (-0.4738, 1.268, -2.941), (-0.4738, 0.851, -3.111), (0.5242, 1.275, -2.902), (0.5242, 0.858, -3.072), (0.5242, 1.275, -3.072), (0.5242, 0.858, -2.902), (-0.8349, 1.266, -3.074), (-0.8349, 0.8485, -2.904), (-0.8349, 1.266, -2.904), (-0.8349, 0.8485, -3.074), (-1.487, -1.178, -2.833), (-1.487, -0.7609, -2.833), (1.371, -0.7469, -2.833), (1.371, -1.164, -2.833), (-1.487, -1.178, -2.663), (-1.487, -0.7609, -2.663), (1.371, -0.7469, -2.663), (1.371, -1.164, -2.663), (0.1691, -0.7516, -2.941), (0.1691, -0.7516, -3.111), (0.1691, -1.169, -2.941), (0.1691, -1.169, -3.111), (-0.4738, -0.7561, -3.111), (-0.4738, -1.173, -2.941), (-0.4738, -0.7561, -2.941), (-0.4738, -1.173, -3.111), (0.5242, -0.7491, -2.902), (0.5242, -1.166, -3.072), (0.5242, -0.7491, -3.072), (0.5242, -1.166, -2.902), (-0.8349, -0.7586, -3.074), (-0.8349, -1.176, -2.904), (-0.8349, -0.7586, -2.904), (-0.8349, -1.176, -3.074)], [], [(8, 5, 1, 9), (5, 6, 2, 1), (13, 7, 3, 15), (7, 4, 0, 3), (9, 1, 2, 11), (10, 6, 5, 8), (13, 10, 8, 14), (12, 9, 11, 15), (6, 10, 11, 2), (14, 8, 9, 12), (4, 14, 12, 0), (0, 12, 15, 3), (7, 13, 14, 4), (10, 13, 15, 11), (20, 21, 17, 16), (21, 22, 18, 17), (22, 23, 19, 18), (23, 20, 16, 19), (16, 17, 18, 19), (23, 22, 21, 20), (28, 29, 25, 24), (29, 30, 26, 25), (30, 31, 27, 26), (31, 28, 24, 27), (24, 25, 26, 27), (31, 30, 29, 28), (120, 37, 33, 124), (39, 38, 34, 35), (100, 56, 39, 96), (58, 59, 36, 37), (113, 58, 37, 120), (56, 57, 38, 39), (48, 49, 41, 40), (133, 50, 42, 129), (50, 51, 43, 42), (154, 48, 40, 153), (131, 129, 42, 43), (145, 152, 45, 44), (159, 95, 48, 154), (93, 94, 51, 50), (142, 93, 50, 133), (95, 92, 49, 48), (60, 61, 53, 52), (123, 62, 54, 121), (62, 63, 55, 54), (102, 60, 52, 101), (114, 121, 54, 55), (100, 98, 57, 56), (107, 64, 60, 102), (66, 67, 63, 62), (125, 66, 62, 123), (64, 65, 61, 60), (37, 36, 32, 33), (96, 39, 35, 105), (75, 72, 65, 64), (127, 73, 66, 125), (73, 74, 67, 66), (110, 75, 64, 107), (105, 35, 68, 108), (33, 32, 71, 70), (124, 33, 70, 126), (35, 34, 69, 68), (108, 68, 75, 110), (70, 71, 74, 73), (126, 70, 73, 127), (68, 69, 72, 75), (44, 45, 77, 76), (128, 46, 78, 134), (46, 47, 79, 78), (145, 44, 76, 155), (76, 77, 80, 83), (134, 78, 81, 136), (78, 79, 82, 81), (155, 76, 83, 156), (83, 80, 84, 87), (136, 81, 85, 138), (81, 82, 86, 85), (156, 83, 87, 157), (87, 84, 88, 91), (138, 85, 89, 140), (85, 86, 90, 89), (157, 87, 91, 158), (91, 88, 92, 95), (140, 89, 93, 142), (89, 90, 94, 93), (158, 91, 95, 159), (69, 109, 111, 72), (118, 108, 110, 119), (34, 104, 109, 69), (116, 105, 108, 118), (119, 110, 107, 117), (72, 111, 106, 65), (112, 96, 105, 116), (65, 106, 103, 61), (117, 107, 102, 115), (122, 113, 98, 100), (52, 53, 99, 101), (115, 102, 101, 114), (61, 103, 99, 53), (57, 98, 97, 38), (122, 100, 96, 112), (38, 97, 104, 34), (59, 122, 112, 36), (63, 115, 114, 55), (59, 58, 113, 122), (67, 117, 115, 63), (36, 112, 116, 32), (74, 119, 117, 67), (32, 116, 118, 71), (71, 118, 119, 74), (109, 126, 127, 111), (104, 124, 126, 109), (111, 127, 125, 106), (106, 125, 123, 103), (101, 99, 121, 114), (103, 123, 121, 99), (98, 113, 120, 97), (97, 120, 124, 104), (90, 141, 143, 94), (150, 140, 142, 151), (86, 139, 141, 90), (149, 138, 140, 150), (82, 137, 139, 86), (148, 136, 138, 149), (79, 135, 137, 82), (147, 134, 136, 148), (47, 130, 135, 79), (152, 128, 134, 147), (151, 142, 133, 146), (94, 143, 132, 51), (47, 46, 128, 130), (153, 144, 129, 131), (51, 132, 131, 43), (146, 133, 129, 144), (49, 146, 144, 41), (40, 41, 144, 153), (92, 151, 146, 49), (45, 152, 147, 77), (77, 147, 148, 80), (80, 148, 149, 84), (84, 149, 150, 88), (88, 150, 151, 92), (141, 158, 159, 143), (139, 157, 158, 141), (137, 156, 157, 139), (135, 155, 156, 137), (130, 145, 155, 135), (143, 159, 154, 132), (130, 128, 152, 145), (132, 154, 153, 131), (164, 165, 161, 160), (176, 166, 162, 178), (166, 167, 163, 162), (181, 164, 160, 183), (177, 178, 162, 163), (181, 182, 165, 164), (179, 176, 168, 170), (175, 172, 169, 171), (179, 170, 171, 177), (174, 168, 169, 172), (182, 174, 172, 180), (183, 180, 172, 175), (170, 168, 174, 173), (170, 173, 175, 171), (167, 179, 177, 163), (167, 166, 176, 179), (171, 169, 178, 177), (168, 176, 178, 169), (160, 161, 180, 183), (165, 182, 180, 161), (173, 174, 182, 181), (173, 181, 183, 175), (188, 189, 185, 184), (200, 190, 186, 202), (190, 191, 187, 186), (205, 188, 184, 207), (201, 202, 186, 187), (205, 206, 189, 188), (203, 200, 192, 194), (199, 196, 193, 195), (203, 194, 195, 201), (198, 192, 193, 196), (206, 198, 196, 204), (207, 204, 196, 199), (194, 192, 198, 197), (194, 197, 199, 195), (191, 203, 201, 187), (191, 190, 200, 203), (195, 193, 202, 201), (192, 200, 202, 193), (184, 185, 204, 207), (189, 206, 204, 185), (197, 198, 206, 205), (197, 205, 207, 199)])
me_cube_001.materials.append(mat_rocking_chair)
me_cube_001.use_remesh_preserve_volume = False
me_cube_001.use_remesh_preserve_attributes = False
me_cube_001.use_mirror_vertex_groups = False
me_cube_001.update()
arm_armature = bpy.data.armatures.new('Armature')  # bones are not reproduced

# ---- objects
ob_armature = bpy.data.objects.new('Armature', arm_armature)
ob_cube_001 = bpy.data.objects.new('Cube.001', me_cube)
ob_cube = bpy.data.objects.new('Cube', me_cube_001)
ob_lamp = bpy.data.objects.new('Lamp', light_lamp)
ob_camera = bpy.data.objects.new('Camera', cam_camera)

# ---- transforms, parenting, visibility, modifiers, constraints
ob_armature.location = (-0.01115, 0.02679, 0.2587)
ob_armature.rotation_euler = (0.0, 0.04772, 0.0)
ob_armature.lineart.crease_threshold = 0.0
ob_cube_001.parent = ob_armature
ob_cube_001.matrix_parent_inverse = Matrix(((1.0, 0.0, 0.0, 0.01115), (0.0, 1.0, 0.0, -0.02679), (0.0, 0.0, 1.0, -0.2587), (0.0, 0.0, 0.0, 1.0)))
ob_cube_001.location = (0.9253, 0.09056, 3.841)
ob_cube_001.rotation_euler = (0.0, 0.1745, 0.0)
ob_cube_001.scale = (0.23, 0.7, 1.23)
ob_cube_001.lineart.crease_threshold = 0.0
_vg = ob_cube_001.vertex_groups.new(name='Bone')
for _i, _w in zip([0, 1, 2, 3, 4, 5, 6, 7, 8, 9, 10, 11, 12, 13, 14, 15, 16, 17, 18, 19, 20, 21, 22, 23, 24, 25, 26, 27, 28, 29, 30, 31, 32, 33, 34, 35, 36, 37, 38, 39, 40, 41, 42, 43, 44, 45, 46, 47, 48, 49, 50, 51, 52, 53, 54, 55, 56, 57, 58, 59, 60, 61, 62, 63, 64, 65, 66, 67, 68, 69, 70, 71, 72, 73, 74, 75, 76, 77, 78, 79, 80, 81, 82, 83, 84, 85, 86, 87, 88, 89, 90, 91, 92, 93, 94, 95, 96, 97, 98, 99, 100, 101, 102, 103, 104, 105, 106, 107, 108, 109, 110, 111, 112, 113, 114, 115, 116, 117, 118, 119, 120, 121, 122, 123, 124, 125, 126, 127, 128, 129, 130, 131, 132, 133, 134, 135, 136, 137, 138, 139, 140, 141, 142, 143, 144, 145, 146, 147, 148, 149, 150, 151, 152, 153, 154, 155, 156, 157, 158, 159, 160, 161, 162, 163, 164, 165, 166, 167, 168, 169, 170, 171, 172, 173, 174, 175, 176, 177, 178, 179, 180, 181, 182, 183, 184, 185, 186, 187, 188, 189, 190, 191, 192, 193, 194, 195, 196, 197, 198, 199, 200, 201, 202, 203, 204, 205, 206, 207, 208, 209, 210, 211, 212, 213, 214, 215, 216, 217, 218, 219, 220, 221, 222, 223, 224, 225, 226, 227, 228, 229, 230, 231, 232, 233, 234, 235, 236, 237, 238, 239, 240, 241, 242, 243, 244, 245, 246, 247, 248, 249, 250, 251, 252, 253, 254, 255, 256, 257, 258, 259, 260, 261, 262, 263, 264, 265, 266, 267, 268, 269, 270, 271, 272, 273, 274, 275, 276, 277, 278, 279, 280, 281, 282, 283, 284, 285, 286, 287, 288, 289, 290, 291, 292, 293, 294, 295, 296, 297, 298, 299, 300, 301, 302, 303, 304, 305, 306, 307, 308, 309, 310, 311, 312, 313, 314, 315, 316, 317, 318, 319, 320, 321, 322, 323, 324, 325, 326, 327, 328, 329, 330, 331, 332, 333, 334, 335, 336, 337, 338, 339, 340, 341, 342, 343, 344, 345, 346, 347, 348, 349, 350, 351, 352, 353, 354, 355, 356, 357, 358, 359, 360, 361, 362, 363, 364, 365, 366, 367, 368, 369, 370, 371, 372, 373, 374, 375, 376, 377, 378, 379, 380, 381, 382, 383, 384, 385, 386, 387, 388, 389, 390, 391, 392, 393, 394, 395, 396, 397, 398, 399, 400, 401, 402, 403, 404, 405, 406, 407, 408, 409, 410, 411, 412, 413, 414, 415, 416, 417, 418, 419, 420, 421, 422, 423, 424, 425, 426, 427, 428, 429, 430, 431, 432, 433, 434, 435, 436, 437, 438, 439, 440, 441, 442, 443, 444, 445, 446, 447, 448, 449, 450, 451, 452, 453, 454, 455, 456, 457, 458, 459, 460, 461, 462, 463, 464, 465, 466, 467, 468, 469, 470, 471, 472, 473, 474, 475, 476, 477, 478, 479, 480, 481, 482, 483, 484, 485, 486, 487, 488, 489, 490, 491, 492, 493, 494, 495, 496, 497, 498, 499, 500, 501, 502, 503, 504, 505, 506, 507, 508, 509, 510, 511, 512, 513, 514, 515, 516, 517, 518, 519, 520, 521, 522, 523, 524, 525, 526, 527, 528, 529, 530, 531, 532, 533, 534, 535, 536, 537], [1.0, 1.0, 1.0, 1.0, 1.0, 1.0, 1.0, 1.0, 1.0, 1.0, 1.0, 1.0, 1.0, 1.0, 1.0, 1.0, 1.0, 1.0, 1.0, 1.0, 1.0, 1.0, 1.0, 1.0, 1.0, 1.0, 1.0, 1.0, 1.0, 1.0, 1.0, 1.0, 1.0, 1.0, 1.0, 1.0, 1.0, 1.0, 1.0, 1.0, 1.0, 1.0, 1.0, 1.0, 1.0, 1.0, 1.0, 1.0, 1.0, 1.0, 1.0, 1.0, 1.0, 1.0, 1.0, 1.0, 1.0, 1.0, 1.0, 1.0, 1.0, 1.0, 1.0, 1.0, 1.0, 1.0, 1.0, 1.0, 1.0, 1.0, 1.0, 1.0, 1.0, 1.0, 1.0, 1.0, 1.0, 1.0, 1.0, 1.0, 1.0, 1.0, 1.0, 1.0, 1.0, 1.0, 1.0, 1.0, 1.0, 1.0, 1.0, 1.0, 1.0, 1.0, 1.0, 1.0, 1.0, 1.0, 1.0, 1.0, 1.0, 1.0, 1.0, 1.0, 1.0, 1.0, 1.0, 1.0, 1.0, 1.0, 1.0, 1.0, 1.0, 1.0, 1.0, 1.0, 1.0, 1.0, 1.0, 1.0, 1.0, 1.0, 1.0, 1.0, 1.0, 1.0, 1.0, 1.0, 1.0, 1.0, 1.0, 1.0, 1.0, 1.0, 1.0, 1.0, 1.0, 1.0, 1.0, 1.0, 1.0, 1.0, 1.0, 1.0, 1.0, 1.0, 1.0, 1.0, 1.0, 1.0, 1.0, 1.0, 1.0, 1.0, 1.0, 1.0, 1.0, 1.0, 1.0, 1.0, 1.0, 1.0, 1.0, 1.0, 1.0, 1.0, 1.0, 1.0, 1.0, 1.0, 1.0, 1.0, 1.0, 1.0, 1.0, 1.0, 1.0, 1.0, 1.0, 1.0, 1.0, 1.0, 1.0, 1.0, 1.0, 1.0, 1.0, 1.0, 1.0, 1.0, 1.0, 1.0, 1.0, 1.0, 1.0, 1.0, 1.0, 1.0, 1.0, 1.0, 1.0, 1.0, 1.0, 1.0, 1.0, 1.0, 1.0, 1.0, 1.0, 1.0, 1.0, 1.0, 1.0, 1.0, 1.0, 1.0, 1.0, 1.0, 1.0, 1.0, 1.0, 1.0, 1.0, 1.0, 1.0, 1.0, 1.0, 1.0, 1.0, 1.0, 1.0, 1.0, 1.0, 1.0, 1.0, 1.0, 1.0, 1.0, 1.0, 1.0, 1.0, 1.0, 1.0, 1.0, 1.0, 1.0, 1.0, 1.0, 1.0, 1.0, 1.0, 1.0, 1.0, 1.0, 1.0, 1.0, 1.0, 1.0, 1.0, 1.0, 1.0, 1.0, 1.0, 1.0, 1.0, 1.0, 1.0, 1.0, 1.0, 1.0, 1.0, 1.0, 1.0, 1.0, 1.0, 1.0, 1.0, 1.0, 1.0, 1.0, 1.0, 1.0, 1.0, 1.0, 1.0, 1.0, 1.0, 1.0, 1.0, 1.0, 1.0, 1.0, 1.0, 1.0, 1.0, 1.0, 1.0, 1.0, 1.0, 1.0, 1.0, 1.0, 1.0, 1.0, 1.0, 1.0, 1.0, 1.0, 1.0, 1.0, 1.0, 1.0, 1.0, 1.0, 1.0, 1.0, 1.0, 1.0, 1.0, 1.0, 1.0, 1.0, 1.0, 1.0, 1.0, 1.0, 1.0, 1.0, 1.0, 1.0, 1.0, 1.0, 1.0, 1.0, 1.0, 1.0, 1.0, 1.0, 1.0, 1.0, 1.0, 1.0, 1.0, 1.0, 1.0, 1.0, 1.0, 1.0, 1.0, 1.0, 1.0, 1.0, 1.0, 1.0, 1.0, 1.0, 1.0, 1.0, 1.0, 1.0, 1.0, 1.0, 1.0, 1.0, 1.0, 1.0, 1.0, 1.0, 1.0, 1.0, 1.0, 1.0, 1.0, 1.0, 1.0, 1.0, 1.0, 1.0, 1.0, 1.0, 1.0, 1.0, 1.0, 1.0, 1.0, 1.0, 1.0, 1.0, 1.0, 1.0, 1.0, 1.0, 1.0, 1.0, 1.0, 1.0, 1.0, 1.0, 1.0, 1.0, 1.0, 1.0, 1.0, 1.0, 1.0, 1.0, 1.0, 1.0, 1.0, 1.0, 1.0, 1.0, 1.0, 1.0, 1.0, 1.0, 1.0, 1.0, 1.0, 1.0, 1.0, 1.0, 1.0, 1.0, 1.0, 1.0, 1.0, 1.0, 1.0, 1.0, 1.0, 1.0, 1.0, 1.0, 1.0, 1.0, 1.0, 1.0, 1.0, 1.0, 1.0, 1.0, 1.0, 1.0, 1.0, 1.0, 1.0, 1.0, 1.0, 1.0, 1.0, 1.0, 1.0, 1.0, 1.0, 1.0, 1.0, 1.0, 1.0, 1.0, 1.0, 1.0, 1.0, 1.0, 1.0, 1.0, 1.0, 1.0, 1.0, 1.0, 1.0, 1.0, 1.0, 1.0, 1.0, 1.0, 1.0, 1.0, 1.0, 1.0, 1.0, 1.0, 1.0, 1.0, 1.0, 1.0, 1.0, 1.0, 1.0, 1.0, 1.0, 1.0, 1.0, 1.0, 1.0, 1.0, 1.0, 1.0, 1.0, 1.0, 1.0, 1.0, 1.0, 1.0, 1.0, 1.0, 1.0, 1.0, 1.0, 1.0, 1.0, 1.0, 1.0, 1.0, 1.0, 1.0, 1.0, 1.0, 1.0, 1.0, 1.0, 1.0, 1.0, 1.0, 1.0, 1.0, 1.0, 1.0, 1.0, 1.0, 1.0, 1.0, 1.0, 1.0, 1.0, 1.0, 1.0, 1.0]): _vg.add([_i], _w, 'REPLACE')
_m = ob_cube_001.modifiers.new('Armature', 'ARMATURE')
_m.object = ob_armature
ob_cube.parent = ob_armature
ob_cube.matrix_parent_inverse = Matrix(((1.0, 0.0, 0.0, 0.01115), (0.0, 1.0, 0.0, -0.02679), (0.0, 0.0, 1.0, -0.2587), (0.0, 0.0, 0.0, 1.0)))
ob_cube.location = (0.0, 0.0, 3.427)
ob_cube.lineart.crease_threshold = 0.0
_vg = ob_cube.vertex_groups.new(name='Bone')
for _i, _w in zip([0, 1, 2, 3, 4, 5, 6, 7, 8, 9, 10, 11, 12, 13, 14, 15, 16, 17, 18, 19, 20, 21, 22, 23, 24, 25, 26, 27, 28, 29, 30, 31, 32, 33, 34, 35, 36, 37, 38, 39, 40, 41, 42, 43, 44, 45, 46, 47, 48, 49, 50, 51, 52, 53, 54, 55, 56, 57, 58, 59, 60, 61, 62, 63, 64, 65, 66, 67, 68, 69, 70, 71, 72, 73, 74, 75, 76, 77, 78, 79, 80, 81, 82, 83, 84, 85, 86, 87, 88, 89, 90, 91, 92, 93, 94, 95, 96, 97, 98, 99, 100, 101, 102, 103, 104, 105, 106, 107, 108, 109, 110, 111, 112, 113, 114, 115, 116, 117, 118, 119, 120, 121, 122, 123, 124, 125, 126, 127, 128, 129, 130, 131, 132, 133, 134, 135, 136, 137, 138, 139, 140, 141, 142, 143, 144, 145, 146, 147, 148, 149, 150, 151, 152, 153, 154, 155, 156, 157, 158, 159, 160, 161, 162, 163, 164, 165, 166, 167, 168, 169, 170, 171, 172, 173, 174, 175, 176, 177, 178, 179, 180, 181, 182, 183, 184, 185, 186, 187, 188, 189, 190, 191, 192, 193, 194, 195, 196, 197, 198, 199, 200, 201, 202, 203, 204, 205, 206, 207], [1.0, 1.0, 1.0, 1.0, 1.0, 1.0, 1.0, 1.0, 1.0, 1.0, 1.0, 1.0, 1.0, 1.0, 1.0, 1.0, 1.0, 1.0, 1.0, 1.0, 1.0, 1.0, 1.0, 1.0, 1.0, 1.0, 1.0, 1.0, 1.0, 1.0, 1.0, 1.0, 1.0, 1.0, 1.0, 1.0, 1.0, 1.0, 1.0, 1.0, 1.0, 1.0, 1.0, 1.0, 1.0, 1.0, 1.0, 1.0, 1.0, 1.0, 1.0, 1.0, 1.0, 1.0, 1.0, 1.0, 1.0, 1.0, 1.0, 1.0, 1.0, 1.0, 1.0, 1.0, 1.0, 1.0, 1.0, 1.0, 1.0, 1.0, 1.0, 1.0, 1.0, 1.0, 1.0, 1.0, 1.0, 1.0, 1.0, 1.0, 1.0, 1.0, 1.0, 1.0, 1.0, 1.0, 1.0, 1.0, 1.0, 1.0, 1.0, 1.0, 1.0, 1.0, 1.0, 1.0, 1.0, 1.0, 1.0, 1.0, 1.0, 1.0, 1.0, 1.0, 1.0, 1.0, 1.0, 1.0, 1.0, 1.0, 1.0, 1.0, 1.0, 1.0, 1.0, 1.0, 1.0, 1.0, 1.0, 1.0, 1.0, 1.0, 1.0, 1.0, 1.0, 1.0, 1.0, 1.0, 1.0, 1.0, 1.0, 1.0, 1.0, 1.0, 1.0, 1.0, 1.0, 1.0, 1.0, 1.0, 1.0, 1.0, 1.0, 1.0, 1.0, 1.0, 1.0, 1.0, 1.0, 1.0, 1.0, 1.0, 1.0, 1.0, 1.0, 1.0, 1.0, 1.0, 1.0, 1.0, 1.0, 1.0, 1.0, 1.0, 1.0, 1.0, 1.0, 1.0, 1.0, 1.0, 1.0, 1.0, 1.0, 1.0, 1.0, 1.0, 1.0, 1.0, 1.0, 1.0, 1.0, 1.0, 1.0, 1.0, 1.0, 1.0, 1.0, 1.0, 1.0, 1.0, 1.0, 1.0, 1.0, 1.0, 1.0, 1.0, 1.0, 1.0, 1.0, 1.0, 1.0, 1.0, 1.0, 1.0, 1.0, 1.0, 1.0, 1.0]): _vg.add([_i], _w, 'REPLACE')
_m = ob_cube.modifiers.new('Armature', 'ARMATURE')
_m.object = ob_armature
ob_lamp.location = (4.076, 1.005, 5.904)
ob_lamp.rotation_euler = (0.6503, 0.05522, 1.866)
ob_lamp.lock_rotations_4d = False
ob_lamp.empty_display_type = 'ARROWS'
ob_lamp.color = (0.0, 0.0, 0.0, 0.0)
ob_lamp.lineart.crease_threshold = 0.0
ob_camera.location = (7.481, -6.508, 5.344)
ob_camera.rotation_euler = (1.109, 0.01082, 0.8149)
ob_camera.lock_rotations_4d = False
ob_camera.empty_display_type = 'ARROWS'
ob_camera.color = (0.0, 0.0, 0.0, 0.0)
ob_camera.display_type = 'WIRE'
ob_camera.lineart.crease_threshold = 0.0

# ---- collection membership
col_collection_1.objects.link(ob_armature)
col_collection_1.objects.link(ob_cube_001)
col_collection_1.objects.link(ob_cube)
col_collection_1.objects.link(ob_lamp)
col_collection_1.objects.link(ob_camera)

# ---- scene / render settings (as saved in the file)
scene.camera = ob_camera
scene.frame_start = 1; scene.frame_end = 30; scene.frame_set(29)
scene.render.engine = 'BLENDER_EEVEE_NEXT'
scene.render.resolution_percentage = 50
scene.render.dither_intensity = 0.0
scene.cycles.use_denoising = False
scene.cycles.samples = 10
scene.cycles.sampling_pattern = 'TABULATED_SOBOL'
scene.cycles.light_sampling_threshold = 0.0
scene.cycles.use_adaptive_sampling = False
scene.cycles.use_light_tree = False
scene.cycles.blur_glossy = 0.0
scene.cycles.pixel_filter_type = 'GAUSSIAN'
scene.cycles.sample_clamp_indirect = 0.0
scene.view_settings.view_transform = 'Standard'
bpy.context.view_layer.update()
